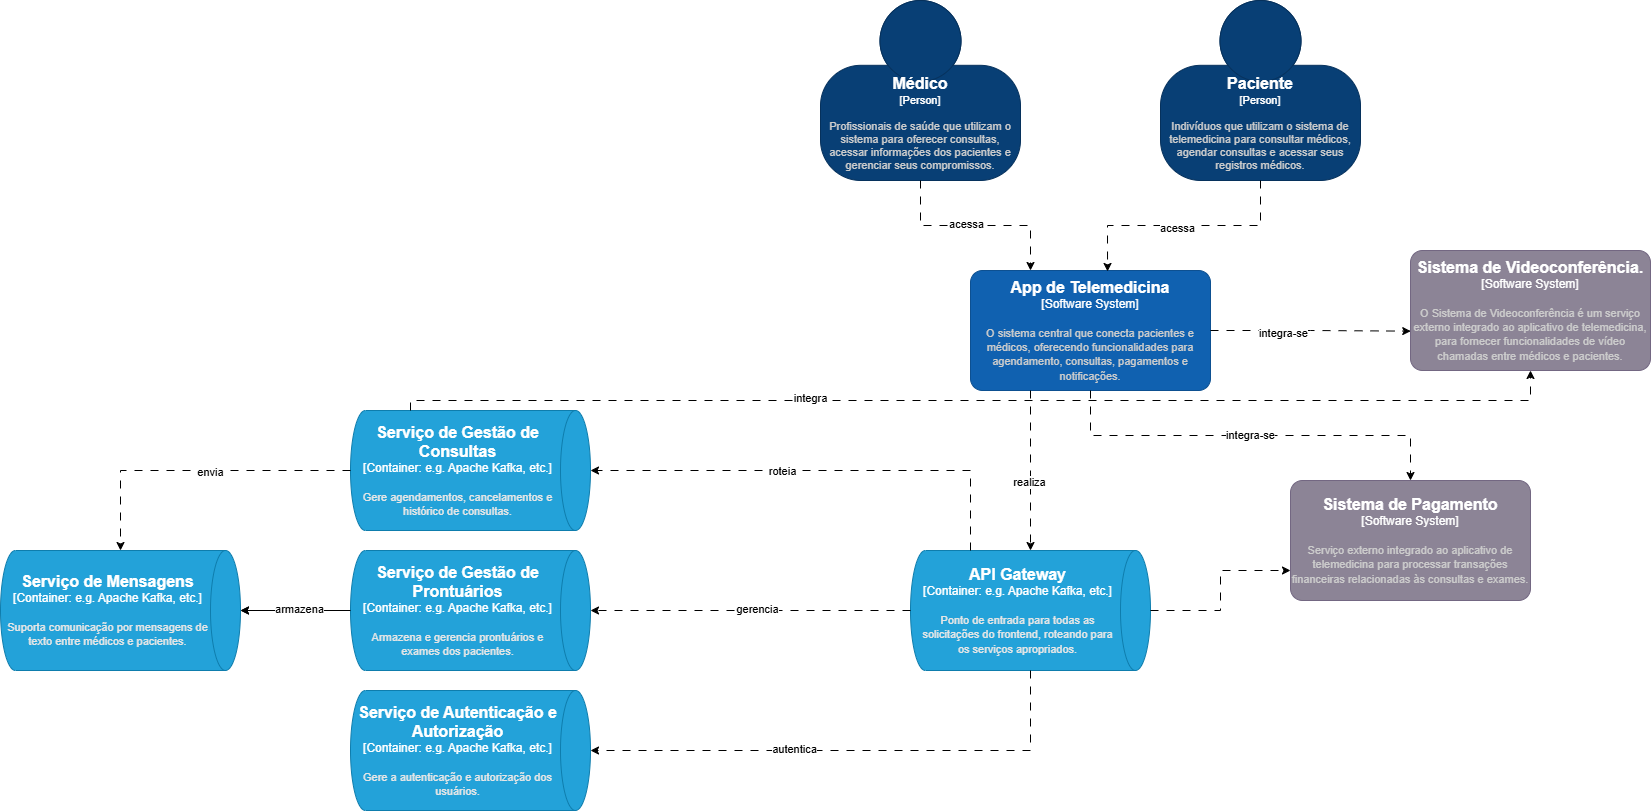

The diagram above was exported from draw.io. Its source (the exported page's mxGraphModel, read from the mxfile embedded in the PNG):
<mxGraphModel dx="2502" dy="439" grid="1" gridSize="10" guides="1" tooltips="1" connect="1" arrows="1" fold="1" page="1" pageScale="1" pageWidth="1390" pageHeight="980" math="0" shadow="0">
  <root>
    <mxCell id="0" />
    <mxCell id="1" parent="0" />
    <object placeholders="1" c4Name="Médico" c4Type="Person" c4Description="Profissionais de saúde que utilizam o sistema para oferecer consultas, acessar informações dos pacientes e gerenciar seus compromissos." label="&lt;font style=&quot;font-size: 16px&quot;&gt;&lt;b&gt;%c4Name%&lt;/b&gt;&lt;/font&gt;&lt;div&gt;[%c4Type%]&lt;/div&gt;&lt;br&gt;&lt;div&gt;&lt;font style=&quot;font-size: 11px&quot;&gt;&lt;font color=&quot;#cccccc&quot;&gt;%c4Description%&lt;/font&gt;&lt;/div&gt;" id="igx_OQS34djXPyoRHcbZ-3">
      <mxCell style="html=1;fontSize=11;dashed=0;whiteSpace=wrap;fillColor=#083F75;strokeColor=#06315C;fontColor=#ffffff;shape=mxgraph.c4.person2;align=center;metaEdit=1;points=[[0.5,0,0],[1,0.5,0],[1,0.75,0],[0.75,1,0],[0.5,1,0],[0.25,1,0],[0,0.75,0],[0,0.5,0]];resizable=0;" parent="1" vertex="1">
        <mxGeometry x="470" y="40" width="200" height="180" as="geometry" />
      </mxCell>
    </object>
    <object placeholders="1" c4Name="Paciente" c4Type="Person" c4Description="Indivíduos que utilizam o sistema de telemedicina para consultar médicos, agendar consultas e acessar seus registros médicos." label="&lt;font style=&quot;font-size: 16px&quot;&gt;&lt;b&gt;%c4Name%&lt;/b&gt;&lt;/font&gt;&lt;div&gt;[%c4Type%]&lt;/div&gt;&lt;br&gt;&lt;div&gt;&lt;font style=&quot;font-size: 11px&quot;&gt;&lt;font color=&quot;#cccccc&quot;&gt;%c4Description%&lt;/font&gt;&lt;/div&gt;" id="igx_OQS34djXPyoRHcbZ-4">
      <mxCell style="html=1;fontSize=11;dashed=0;whiteSpace=wrap;fillColor=#083F75;strokeColor=#06315C;fontColor=#ffffff;shape=mxgraph.c4.person2;align=center;metaEdit=1;points=[[0.5,0,0],[1,0.5,0],[1,0.75,0],[0.75,1,0],[0.5,1,0],[0.25,1,0],[0,0.75,0],[0,0.5,0]];resizable=0;" parent="1" vertex="1">
        <mxGeometry x="810" y="40" width="200" height="180" as="geometry" />
      </mxCell>
    </object>
    <object placeholders="1" c4Name="App  de Telemedicina" c4Type="Software System" c4Description="O sistema central que conecta pacientes e médicos, oferecendo funcionalidades para agendamento, consultas, pagamentos e notificações." label="&lt;font style=&quot;font-size: 16px&quot;&gt;&lt;b&gt;%c4Name%&lt;/b&gt;&lt;/font&gt;&lt;div&gt;[%c4Type%]&lt;/div&gt;&lt;br&gt;&lt;div&gt;&lt;font style=&quot;font-size: 11px&quot;&gt;&lt;font color=&quot;#cccccc&quot;&gt;%c4Description%&lt;/font&gt;&lt;/div&gt;" id="igx_OQS34djXPyoRHcbZ-6">
      <mxCell style="rounded=1;whiteSpace=wrap;html=1;labelBackgroundColor=none;fillColor=#1061B0;fontColor=#ffffff;align=center;arcSize=10;strokeColor=#0D5091;metaEdit=1;resizable=0;points=[[0.25,0,0],[0.5,0,0],[0.75,0,0],[1,0.25,0],[1,0.5,0],[1,0.75,0],[0.75,1,0],[0.5,1,0],[0.25,1,0],[0,0.75,0],[0,0.5,0],[0,0.25,0]];" parent="1" vertex="1">
        <mxGeometry x="620" y="310" width="240" height="120" as="geometry" />
      </mxCell>
    </object>
    <mxCell id="4SuvUWAvvcYYoqgIxmKM-20" value="integra-se" style="edgeStyle=orthogonalEdgeStyle;rounded=0;orthogonalLoop=1;jettySize=auto;html=1;exitX=0.5;exitY=1;exitDx=0;exitDy=0;exitPerimeter=0;dashed=1;dashPattern=8 8;" parent="1" source="igx_OQS34djXPyoRHcbZ-6" target="igx_OQS34djXPyoRHcbZ-17" edge="1">
      <mxGeometry relative="1" as="geometry">
        <mxPoint x="290" y="450" as="sourcePoint" />
      </mxGeometry>
    </mxCell>
    <object placeholders="1" c4Name="Sistema de Videoconferência." c4Type="Software System" c4Description="O Sistema de Videoconferência é um serviço externo integrado ao aplicativo de telemedicina, para fornecer funcionalidades de vídeo chamadas entre médicos e pacientes." label="&lt;font style=&quot;font-size: 16px&quot;&gt;&lt;b&gt;%c4Name%&lt;/b&gt;&lt;/font&gt;&lt;div&gt;[%c4Type%]&lt;/div&gt;&lt;br&gt;&lt;div&gt;&lt;font style=&quot;font-size: 11px&quot;&gt;&lt;font color=&quot;#cccccc&quot;&gt;%c4Description%&lt;/font&gt;&lt;/div&gt;" id="igx_OQS34djXPyoRHcbZ-13">
      <mxCell style="rounded=1;whiteSpace=wrap;html=1;labelBackgroundColor=none;fillColor=#8C8496;fontColor=#ffffff;align=center;arcSize=10;strokeColor=#736782;metaEdit=1;resizable=0;points=[[0.25,0,0],[0.5,0,0],[0.75,0,0],[1,0.25,0],[1,0.5,0],[1,0.75,0],[0.75,1,0],[0.5,1,0],[0.25,1,0],[0,0.75,0],[0,0.5,0],[0,0.25,0]];" parent="1" vertex="1">
        <mxGeometry x="1060" y="290" width="240" height="120" as="geometry" />
      </mxCell>
    </object>
    <object placeholders="1" c4Name="Sistema de Pagamento" c4Type="Software System" c4Description="Serviço externo integrado ao aplicativo de telemedicina para processar transações financeiras relacionadas às consultas e exames." label="&lt;font style=&quot;font-size: 16px&quot;&gt;&lt;b&gt;%c4Name%&lt;/b&gt;&lt;/font&gt;&lt;div&gt;[%c4Type%]&lt;/div&gt;&lt;br&gt;&lt;div&gt;&lt;font style=&quot;font-size: 11px&quot;&gt;&lt;font color=&quot;#cccccc&quot;&gt;%c4Description%&lt;/font&gt;&lt;/div&gt;" id="igx_OQS34djXPyoRHcbZ-17">
      <mxCell style="rounded=1;whiteSpace=wrap;html=1;labelBackgroundColor=none;fillColor=#8C8496;fontColor=#ffffff;align=center;arcSize=10;strokeColor=#736782;metaEdit=1;resizable=0;points=[[0.25,0,0],[0.5,0,0],[0.75,0,0],[1,0.25,0],[1,0.5,0],[1,0.75,0],[0.75,1,0],[0.5,1,0],[0.25,1,0],[0,0.75,0],[0,0.5,0],[0,0.25,0]];" parent="1" vertex="1">
        <mxGeometry x="940" y="520" width="240" height="120" as="geometry" />
      </mxCell>
    </object>
    <mxCell id="4SuvUWAvvcYYoqgIxmKM-5" style="edgeStyle=orthogonalEdgeStyle;rounded=0;orthogonalLoop=1;jettySize=auto;html=1;exitX=0.5;exitY=1;exitDx=0;exitDy=0;exitPerimeter=0;entryX=0.571;entryY=0.008;entryDx=0;entryDy=0;entryPerimeter=0;dashed=1;dashPattern=8 8;" parent="1" source="igx_OQS34djXPyoRHcbZ-4" target="igx_OQS34djXPyoRHcbZ-6" edge="1">
      <mxGeometry relative="1" as="geometry" />
    </mxCell>
    <mxCell id="4SuvUWAvvcYYoqgIxmKM-10" value="acessa" style="edgeLabel;html=1;align=center;verticalAlign=middle;resizable=0;points=[];" parent="4SuvUWAvvcYYoqgIxmKM-5" vertex="1" connectable="0">
      <mxGeometry x="0.0616" y="2" relative="1" as="geometry">
        <mxPoint as="offset" />
      </mxGeometry>
    </mxCell>
    <mxCell id="4SuvUWAvvcYYoqgIxmKM-6" style="edgeStyle=orthogonalEdgeStyle;rounded=0;orthogonalLoop=1;jettySize=auto;html=1;exitX=0.5;exitY=1;exitDx=0;exitDy=0;exitPerimeter=0;entryX=0.25;entryY=0;entryDx=0;entryDy=0;entryPerimeter=0;dashed=1;dashPattern=8 8;" parent="1" source="igx_OQS34djXPyoRHcbZ-3" target="igx_OQS34djXPyoRHcbZ-6" edge="1">
      <mxGeometry relative="1" as="geometry" />
    </mxCell>
    <mxCell id="4SuvUWAvvcYYoqgIxmKM-9" value="acessa" style="edgeLabel;html=1;align=center;verticalAlign=middle;resizable=0;points=[];" parent="4SuvUWAvvcYYoqgIxmKM-6" vertex="1" connectable="0">
      <mxGeometry x="-0.1048" y="2" relative="1" as="geometry">
        <mxPoint as="offset" />
      </mxGeometry>
    </mxCell>
    <mxCell id="4SuvUWAvvcYYoqgIxmKM-14" style="edgeStyle=orthogonalEdgeStyle;rounded=0;orthogonalLoop=1;jettySize=auto;html=1;exitX=1;exitY=0.5;exitDx=0;exitDy=0;exitPerimeter=0;entryX=0.001;entryY=0.672;entryDx=0;entryDy=0;entryPerimeter=0;dashed=1;dashPattern=8 8;" parent="1" source="igx_OQS34djXPyoRHcbZ-6" target="igx_OQS34djXPyoRHcbZ-13" edge="1">
      <mxGeometry relative="1" as="geometry" />
    </mxCell>
    <mxCell id="4SuvUWAvvcYYoqgIxmKM-15" value="integra-se" style="edgeLabel;html=1;align=center;verticalAlign=middle;resizable=0;points=[];" parent="4SuvUWAvvcYYoqgIxmKM-14" connectable="0" vertex="1">
      <mxGeometry x="-0.2799" y="-2" relative="1" as="geometry">
        <mxPoint as="offset" />
      </mxGeometry>
    </mxCell>
    <object placeholders="1" c4Name="API Gateway" c4Type="Container" c4Technology="e.g. Apache Kafka, etc." c4Description="Ponto de entrada para todas as solicitações do frontend, roteando para os serviços apropriados." label="&lt;font style=&quot;font-size: 16px&quot;&gt;&lt;b&gt;%c4Name%&lt;/b&gt;&lt;/font&gt;&lt;div&gt;[%c4Type%:&amp;nbsp;%c4Technology%]&lt;/div&gt;&lt;br&gt;&lt;div&gt;&lt;font style=&quot;font-size: 11px&quot;&gt;&lt;font color=&quot;#E6E6E6&quot;&gt;%c4Description%&lt;/font&gt;&lt;/div&gt;" id="Xle0dQVLfO_bJ1qudIrc-1">
      <mxCell style="shape=cylinder3;size=15;direction=south;whiteSpace=wrap;html=1;boundedLbl=1;rounded=0;labelBackgroundColor=none;fillColor=#23A2D9;fontSize=12;fontColor=#ffffff;align=center;strokeColor=#0E7DAD;metaEdit=1;points=[[0.5,0,0],[1,0.25,0],[1,0.5,0],[1,0.75,0],[0.5,1,0],[0,0.75,0],[0,0.5,0],[0,0.25,0]];resizable=0;" vertex="1" parent="1">
        <mxGeometry x="560" y="590" width="240" height="120" as="geometry" />
      </mxCell>
    </object>
    <mxCell id="Xle0dQVLfO_bJ1qudIrc-9" value="" style="edgeStyle=orthogonalEdgeStyle;rounded=0;orthogonalLoop=1;jettySize=auto;html=1;" edge="1" parent="1" source="Xle0dQVLfO_bJ1qudIrc-2" target="Xle0dQVLfO_bJ1qudIrc-5">
      <mxGeometry relative="1" as="geometry" />
    </mxCell>
    <object placeholders="1" c4Name="Serviço de Gestão de Prontuários" c4Type="Container" c4Technology="e.g. Apache Kafka, etc." c4Description="Armazena e gerencia prontuários e exames dos pacientes." label="&lt;font style=&quot;font-size: 16px&quot;&gt;&lt;b&gt;%c4Name%&lt;/b&gt;&lt;/font&gt;&lt;div&gt;[%c4Type%:&amp;nbsp;%c4Technology%]&lt;/div&gt;&lt;br&gt;&lt;div&gt;&lt;font style=&quot;font-size: 11px&quot;&gt;&lt;font color=&quot;#E6E6E6&quot;&gt;%c4Description%&lt;/font&gt;&lt;/div&gt;" id="Xle0dQVLfO_bJ1qudIrc-2">
      <mxCell style="shape=cylinder3;size=15;direction=south;whiteSpace=wrap;html=1;boundedLbl=1;rounded=0;labelBackgroundColor=none;fillColor=#23A2D9;fontSize=12;fontColor=#ffffff;align=center;strokeColor=#0E7DAD;metaEdit=1;points=[[0.5,0,0],[1,0.25,0],[1,0.5,0],[1,0.75,0],[0.5,1,0],[0,0.75,0],[0,0.5,0],[0,0.25,0]];resizable=0;" vertex="1" parent="1">
        <mxGeometry y="590" width="240" height="120" as="geometry" />
      </mxCell>
    </object>
    <object placeholders="1" c4Name="Serviço de Autenticação e Autorização" c4Type="Container" c4Technology="e.g. Apache Kafka, etc." c4Description="Gere a autenticação e autorização dos usuários." label="&lt;font style=&quot;font-size: 16px&quot;&gt;&lt;b&gt;%c4Name%&lt;/b&gt;&lt;/font&gt;&lt;div&gt;[%c4Type%:&amp;nbsp;%c4Technology%]&lt;/div&gt;&lt;br&gt;&lt;div&gt;&lt;font style=&quot;font-size: 11px&quot;&gt;&lt;font color=&quot;#E6E6E6&quot;&gt;%c4Description%&lt;/font&gt;&lt;/div&gt;" id="Xle0dQVLfO_bJ1qudIrc-3">
      <mxCell style="shape=cylinder3;size=15;direction=south;whiteSpace=wrap;html=1;boundedLbl=1;rounded=0;labelBackgroundColor=none;fillColor=#23A2D9;fontSize=12;fontColor=#ffffff;align=center;strokeColor=#0E7DAD;metaEdit=1;points=[[0.5,0,0],[1,0.25,0],[1,0.5,0],[1,0.75,0],[0.5,1,0],[0,0.75,0],[0,0.5,0],[0,0.25,0]];resizable=0;" vertex="1" parent="1">
        <mxGeometry y="730" width="240" height="120" as="geometry" />
      </mxCell>
    </object>
    <object placeholders="1" c4Name="Serviço de Gestão de Consultas" c4Type="Container" c4Technology="e.g. Apache Kafka, etc." c4Description="Gere agendamentos, cancelamentos e histórico de consultas." label="&lt;font style=&quot;font-size: 16px&quot;&gt;&lt;b&gt;%c4Name%&lt;/b&gt;&lt;/font&gt;&lt;div&gt;[%c4Type%:&amp;nbsp;%c4Technology%]&lt;/div&gt;&lt;br&gt;&lt;div&gt;&lt;font style=&quot;font-size: 11px&quot;&gt;&lt;font color=&quot;#E6E6E6&quot;&gt;%c4Description%&lt;/font&gt;&lt;/div&gt;" id="Xle0dQVLfO_bJ1qudIrc-4">
      <mxCell style="shape=cylinder3;size=15;direction=south;whiteSpace=wrap;html=1;boundedLbl=1;rounded=0;labelBackgroundColor=none;fillColor=#23A2D9;fontSize=12;fontColor=#ffffff;align=center;strokeColor=#0E7DAD;metaEdit=1;points=[[0.5,0,0],[1,0.25,0],[1,0.5,0],[1,0.75,0],[0.5,1,0],[0,0.75,0],[0,0.5,0],[0,0.25,0]];resizable=0;" vertex="1" parent="1">
        <mxGeometry y="450" width="240" height="120" as="geometry" />
      </mxCell>
    </object>
    <object placeholders="1" c4Name="Serviço de Mensagens" c4Type="Container" c4Technology="e.g. Apache Kafka, etc." c4Description="Suporta comunicação por mensagens de texto entre médicos e pacientes." label="&lt;font style=&quot;font-size: 16px&quot;&gt;&lt;b&gt;%c4Name%&lt;/b&gt;&lt;/font&gt;&lt;div&gt;[%c4Type%:&amp;nbsp;%c4Technology%]&lt;/div&gt;&lt;br&gt;&lt;div&gt;&lt;font style=&quot;font-size: 11px&quot;&gt;&lt;font color=&quot;#E6E6E6&quot;&gt;%c4Description%&lt;/font&gt;&lt;/div&gt;" id="Xle0dQVLfO_bJ1qudIrc-5">
      <mxCell style="shape=cylinder3;size=15;direction=south;whiteSpace=wrap;html=1;boundedLbl=1;rounded=0;labelBackgroundColor=none;fillColor=#23A2D9;fontSize=12;fontColor=#ffffff;align=center;strokeColor=#0E7DAD;metaEdit=1;points=[[0.5,0,0],[1,0.25,0],[1,0.5,0],[1,0.75,0],[0.5,1,0],[0,0.75,0],[0,0.5,0],[0,0.25,0]];resizable=0;" vertex="1" parent="1">
        <mxGeometry x="-350" y="590" width="240" height="120" as="geometry" />
      </mxCell>
    </object>
    <mxCell id="qOuEQvVsK4vj-mEQmDFr-2" style="edgeStyle=orthogonalEdgeStyle;rounded=0;orthogonalLoop=1;jettySize=auto;html=1;exitX=0.25;exitY=1;exitDx=0;exitDy=0;exitPerimeter=0;entryX=0;entryY=0.5;entryDx=0;entryDy=0;entryPerimeter=0;dashed=1;dashPattern=8 8;" edge="1" parent="1" source="igx_OQS34djXPyoRHcbZ-6" target="Xle0dQVLfO_bJ1qudIrc-1">
      <mxGeometry relative="1" as="geometry">
        <Array as="points">
          <mxPoint x="680" y="590" />
        </Array>
      </mxGeometry>
    </mxCell>
    <mxCell id="qOuEQvVsK4vj-mEQmDFr-3" value="realiza" style="edgeLabel;html=1;align=center;verticalAlign=middle;resizable=0;points=[];" vertex="1" connectable="0" parent="qOuEQvVsK4vj-mEQmDFr-2">
      <mxGeometry x="0.1333" y="-2" relative="1" as="geometry">
        <mxPoint as="offset" />
      </mxGeometry>
    </mxCell>
    <mxCell id="qOuEQvVsK4vj-mEQmDFr-7" style="edgeStyle=orthogonalEdgeStyle;rounded=0;orthogonalLoop=1;jettySize=auto;html=1;exitX=0;exitY=0.75;exitDx=0;exitDy=0;exitPerimeter=0;entryX=0.5;entryY=0;entryDx=0;entryDy=0;entryPerimeter=0;dashed=1;dashPattern=8 8;" edge="1" parent="1" source="Xle0dQVLfO_bJ1qudIrc-1" target="Xle0dQVLfO_bJ1qudIrc-4">
      <mxGeometry relative="1" as="geometry" />
    </mxCell>
    <mxCell id="qOuEQvVsK4vj-mEQmDFr-9" value="roteia" style="edgeLabel;html=1;align=center;verticalAlign=middle;resizable=0;points=[];" vertex="1" connectable="0" parent="qOuEQvVsK4vj-mEQmDFr-7">
      <mxGeometry x="0.1696" relative="1" as="geometry">
        <mxPoint as="offset" />
      </mxGeometry>
    </mxCell>
    <mxCell id="qOuEQvVsK4vj-mEQmDFr-8" style="edgeStyle=orthogonalEdgeStyle;rounded=0;orthogonalLoop=1;jettySize=auto;html=1;exitX=0.5;exitY=1;exitDx=0;exitDy=0;exitPerimeter=0;entryX=0.5;entryY=0;entryDx=0;entryDy=0;entryPerimeter=0;dashed=1;dashPattern=8 8;" edge="1" parent="1" source="Xle0dQVLfO_bJ1qudIrc-1" target="Xle0dQVLfO_bJ1qudIrc-2">
      <mxGeometry relative="1" as="geometry" />
    </mxCell>
    <mxCell id="qOuEQvVsK4vj-mEQmDFr-10" value="gerencia" style="edgeLabel;html=1;align=center;verticalAlign=middle;resizable=0;points=[];" vertex="1" connectable="0" parent="qOuEQvVsK4vj-mEQmDFr-8">
      <mxGeometry x="-0.0375" y="-2" relative="1" as="geometry">
        <mxPoint as="offset" />
      </mxGeometry>
    </mxCell>
    <mxCell id="qOuEQvVsK4vj-mEQmDFr-11" style="edgeStyle=orthogonalEdgeStyle;rounded=0;orthogonalLoop=1;jettySize=auto;html=1;exitX=1;exitY=0.5;exitDx=0;exitDy=0;exitPerimeter=0;entryX=0.5;entryY=0;entryDx=0;entryDy=0;entryPerimeter=0;dashed=1;dashPattern=8 8;" edge="1" parent="1" source="Xle0dQVLfO_bJ1qudIrc-1" target="Xle0dQVLfO_bJ1qudIrc-3">
      <mxGeometry relative="1" as="geometry" />
    </mxCell>
    <mxCell id="qOuEQvVsK4vj-mEQmDFr-12" value="autentica" style="edgeLabel;html=1;align=center;verticalAlign=middle;resizable=0;points=[];" vertex="1" connectable="0" parent="qOuEQvVsK4vj-mEQmDFr-11">
      <mxGeometry x="0.2192" y="-2" relative="1" as="geometry">
        <mxPoint as="offset" />
      </mxGeometry>
    </mxCell>
    <mxCell id="qOuEQvVsK4vj-mEQmDFr-13" style="edgeStyle=orthogonalEdgeStyle;rounded=0;orthogonalLoop=1;jettySize=auto;html=1;exitX=0;exitY=0.75;exitDx=0;exitDy=0;exitPerimeter=0;entryX=0.5;entryY=1;entryDx=0;entryDy=0;entryPerimeter=0;dashed=1;dashPattern=8 8;" edge="1" parent="1" source="Xle0dQVLfO_bJ1qudIrc-4" target="igx_OQS34djXPyoRHcbZ-13">
      <mxGeometry relative="1" as="geometry">
        <mxPoint x="90" y="430" as="sourcePoint" />
        <mxPoint x="1220" y="440" as="targetPoint" />
        <Array as="points">
          <mxPoint x="60" y="440" />
          <mxPoint x="1180" y="440" />
        </Array>
      </mxGeometry>
    </mxCell>
    <mxCell id="qOuEQvVsK4vj-mEQmDFr-14" value="integra" style="edgeLabel;html=1;align=center;verticalAlign=middle;resizable=0;points=[];" vertex="1" connectable="0" parent="qOuEQvVsK4vj-mEQmDFr-13">
      <mxGeometry x="-0.2948" y="3" relative="1" as="geometry">
        <mxPoint as="offset" />
      </mxGeometry>
    </mxCell>
    <mxCell id="qOuEQvVsK4vj-mEQmDFr-15" style="edgeStyle=orthogonalEdgeStyle;rounded=0;orthogonalLoop=1;jettySize=auto;html=1;exitX=0.5;exitY=0;exitDx=0;exitDy=0;exitPerimeter=0;entryX=0;entryY=0.75;entryDx=0;entryDy=0;entryPerimeter=0;dashed=1;dashPattern=8 8;" edge="1" parent="1" source="Xle0dQVLfO_bJ1qudIrc-1" target="igx_OQS34djXPyoRHcbZ-17">
      <mxGeometry relative="1" as="geometry" />
    </mxCell>
    <mxCell id="qOuEQvVsK4vj-mEQmDFr-16" style="edgeStyle=orthogonalEdgeStyle;rounded=0;orthogonalLoop=1;jettySize=auto;html=1;exitX=0.5;exitY=1;exitDx=0;exitDy=0;exitPerimeter=0;entryX=0.5;entryY=0;entryDx=0;entryDy=0;entryPerimeter=0;dashed=1;dashPattern=8 8;" edge="1" parent="1" source="Xle0dQVLfO_bJ1qudIrc-2" target="Xle0dQVLfO_bJ1qudIrc-5">
      <mxGeometry relative="1" as="geometry" />
    </mxCell>
    <mxCell id="qOuEQvVsK4vj-mEQmDFr-17" value="armazena" style="edgeLabel;html=1;align=center;verticalAlign=middle;resizable=0;points=[];" vertex="1" connectable="0" parent="qOuEQvVsK4vj-mEQmDFr-16">
      <mxGeometry x="-0.0545" y="-2" relative="1" as="geometry">
        <mxPoint as="offset" />
      </mxGeometry>
    </mxCell>
    <mxCell id="qOuEQvVsK4vj-mEQmDFr-18" style="edgeStyle=orthogonalEdgeStyle;rounded=0;orthogonalLoop=1;jettySize=auto;html=1;exitX=0.5;exitY=1;exitDx=0;exitDy=0;exitPerimeter=0;entryX=0;entryY=0.5;entryDx=0;entryDy=0;entryPerimeter=0;dashed=1;dashPattern=8 8;" edge="1" parent="1" source="Xle0dQVLfO_bJ1qudIrc-4" target="Xle0dQVLfO_bJ1qudIrc-5">
      <mxGeometry relative="1" as="geometry" />
    </mxCell>
    <mxCell id="qOuEQvVsK4vj-mEQmDFr-19" value="envia" style="edgeLabel;html=1;align=center;verticalAlign=middle;resizable=0;points=[];" vertex="1" connectable="0" parent="qOuEQvVsK4vj-mEQmDFr-18">
      <mxGeometry x="-0.0903" y="1" relative="1" as="geometry">
        <mxPoint as="offset" />
      </mxGeometry>
    </mxCell>
  </root>
</mxGraphModel>